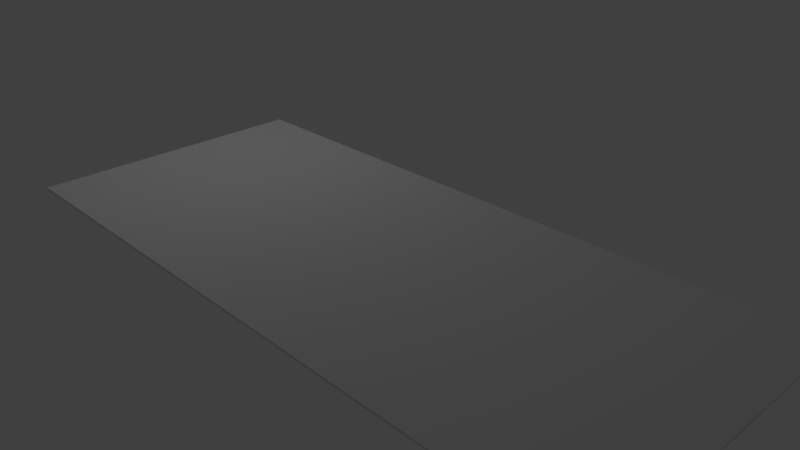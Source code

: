 # Source: dollar.blend  (saved by Blender 2.67.0; exported with 4.5.12 LTS)
import bpy
from mathutils import Matrix  # noqa: F401  (used for matrix-valued properties, if any)

bpy.ops.wm.read_factory_settings(use_empty=True)
scene = bpy.context.scene
scene.name = 'Scene'

# ---- collections
col_collection_1 = bpy.data.collections.new('Collection 1'); scene.collection.children.link(col_collection_1)

# ---- materials (node trees are filled in below, after node groups)
mat_material_001 = bpy.data.materials.new('Material.001')
mat_material_001.alpha_threshold = 0.0
mat_material_001.use_transparent_shadow = False
mat_material_001.roughness = 0.5
mat_material_001.specular_intensity = 0.0
mat_material_001.line_color = (0.0, 0.0, 0.0, 1.0)
mat_material_002 = bpy.data.materials.new('Material.002')
mat_material_002.alpha_threshold = 0.0
mat_material_002.use_transparent_shadow = False
mat_material_002.roughness = 0.5
mat_material_002.specular_intensity = 0.0
mat_material_002.line_color = (0.0, 0.0, 0.0, 1.0)

# ---- material node trees

# ---- world
world_world = bpy.data.worlds.new('World'); scene.world = world_world
world_world.color = (0.05088, 0.05088, 0.05088)
world_world.use_sun_shadow = False
world_world.sun_shadow_jitter_overblur = 0.0
world_world.cycles.sampling_method = 'MANUAL'
world_world.cycles.sample_map_resolution = 256

# ---- cameras
cam_camera = bpy.data.cameras.new('Camera')
cam_camera.clip_end = 100.0
cam_camera.lens = 35.0
cam_camera.sensor_width = 32.0
cam_camera.sensor_height = 18.0
cam_camera.ortho_scale = 7.314
cam_camera.dof.focus_distance = 0.0
cam_camera.dof.aperture_fstop = 128.0

# ---- lights
light_lamp_001 = bpy.data.lights.new('Lamp.001', 'POINT')
light_lamp_001.transmission_factor = 0.0
light_lamp_001.cutoff_distance = 30.0
light_lamp_001.energy = 100.0
light_lamp_001.shadow_buffer_clip_start = 1.001
light_lamp_001.shadow_soft_size = 0.1
light_lamp_001.shadow_maximum_resolution = 0.006
light_lamp_001.use_absolute_resolution = True
light_lamp_001.cycles.use_multiple_importance_sampling = False
light_lamp = bpy.data.lights.new('Lamp', 'POINT')
light_lamp.transmission_factor = 0.0
light_lamp.cutoff_distance = 30.0
light_lamp.energy = 100.0
light_lamp.shadow_buffer_clip_start = 1.001
light_lamp.shadow_soft_size = 0.1
light_lamp.shadow_maximum_resolution = 0.006
light_lamp.use_absolute_resolution = True
light_lamp.cycles.use_multiple_importance_sampling = False

# ---- meshes
me_plane = bpy.data.meshes.new('Plane')
me_plane.from_pydata([(4.965, -2.153, 0.0), (-4.965, -2.153, 0.0), (4.965, 2.153, 0.0), (-4.965, 2.153, 0.0), (4.965, -2.153, 0.0362), (-4.965, -2.153, 0.0362), (4.965, 2.153, 0.0362), (-4.965, 2.153, 0.0362)], [], [(1, 3, 2, 0), (5, 4, 6, 7), (2, 3, 7, 6), (0, 2, 6, 4), (3, 1, 5, 7), (1, 0, 4, 5)])
_uv = me_plane.uv_layers.new(name='UVMap')
_uv.uv.foreach_set('vector', [-7.197e-05, 0.9995, 7.187e-05, -0.0003291, 1.001, 0.0004604, 1.001, 1.0, 1.001, 0.9987, 0.00111, 1.001, 0.0006199, 0.001343, 1.001, -0.001345, 0.9735, 0.03836, 0.02358, 0.01827, 0.001231, -0.002299, 0.9918, 0.01646, 0.9791, 0.9623, 0.9735, 0.03836, 0.9918, 0.01646, 1.002, 0.9807, 0.02358, 0.01827, 0.02049, 0.963, 0.001833, 0.9831, 0.001231, -0.002299, 0.02049, 0.963, 0.9791, 0.9623, 1.002, 0.9807, 0.001833, 0.9831])
me_plane.materials.append(mat_material_001)
me_plane.materials.append(mat_material_002)
me_plane.use_remesh_preserve_volume = False
me_plane.use_remesh_preserve_attributes = False
me_plane.use_mirror_vertex_groups = False
me_plane.update()

# ---- objects
ob_lamp_001 = bpy.data.objects.new('Lamp.001', light_lamp_001)
ob_plane = bpy.data.objects.new('Plane', me_plane)
ob_lamp = bpy.data.objects.new('Lamp', light_lamp)
ob_camera = bpy.data.objects.new('Camera', cam_camera)

# ---- transforms, parenting, visibility, modifiers, constraints
ob_lamp_001.location = (2.529, 2.5, -4.378)
ob_lamp_001.rotation_euler = (0.6503, 0.05522, 1.866)
ob_lamp_001.lock_rotations_4d = False
ob_lamp_001.empty_display_type = 'ARROWS'
ob_lamp_001.color = (0.0, 0.0, 0.0, 0.0)
ob_lamp_001.lineart.crease_threshold = 0.0
ob_plane.location = (0.0, 0.0, 0.0)
ob_plane.lineart.crease_threshold = 0.0
ob_lamp.location = (-4.199, 1.005, 5.904)
ob_lamp.rotation_euler = (0.6503, 0.05522, 1.866)
ob_lamp.lock_rotations_4d = False
ob_lamp.empty_display_type = 'ARROWS'
ob_lamp.color = (0.0, 0.0, 0.0, 0.0)
ob_lamp.lineart.crease_threshold = 0.0
ob_camera.location = (7.481, -6.508, 5.344)
ob_camera.rotation_euler = (1.109, 0.01082, 0.8149)
ob_camera.lock_rotations_4d = False
ob_camera.empty_display_type = 'ARROWS'
ob_camera.color = (0.0, 0.0, 0.0, 0.0)
ob_camera.display_type = 'WIRE'
ob_camera.lineart.crease_threshold = 0.0

# ---- collection membership
col_collection_1.objects.link(ob_lamp_001)
col_collection_1.objects.link(ob_plane)
col_collection_1.objects.link(ob_lamp)
col_collection_1.objects.link(ob_camera)

# ---- scene / render settings (as saved in the file)
scene.camera = ob_camera
scene.frame_start = 1; scene.frame_end = 250; scene.frame_set(1)
scene.render.engine = 'BLENDER_EEVEE_NEXT'
scene.render.image_settings.color_mode = 'RGB'
scene.render.image_settings.compression = 90
scene.render.resolution_percentage = 50
scene.render.dither_intensity = 0.0
scene.cycles.use_denoising = False
scene.cycles.samples = 10
scene.cycles.sampling_pattern = 'TABULATED_SOBOL'
scene.cycles.light_sampling_threshold = 0.0
scene.cycles.use_adaptive_sampling = False
scene.cycles.use_light_tree = False
scene.cycles.blur_glossy = 0.0
scene.cycles.volume_bounces = 1
scene.cycles.pixel_filter_type = 'GAUSSIAN'
scene.cycles.sample_clamp_indirect = 0.0
scene.view_settings.view_transform = 'Standard'
bpy.context.view_layer.update()
